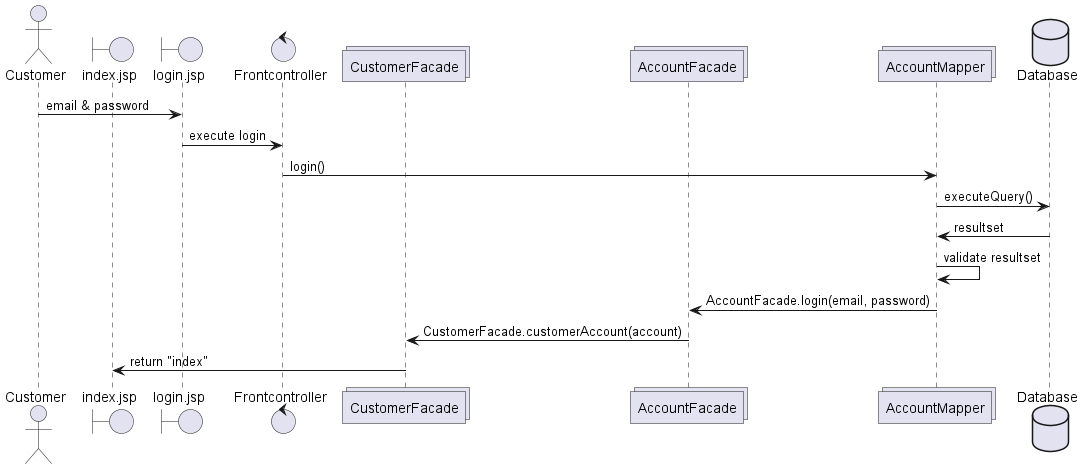

The diagram above was rendered by PlantUML. Its source (embedded in the PNG):
@startuml

actor       Customer       as Foo1
boundary    index.jsp   as Foo8
boundary    login.jsp    as Foo2
control     Frontcontroller     as Foo3
collections CustomerFacade as Foo7
collections AccountFacade as Foo5
collections AccountMapper as Foo4
database    Database    as Foo6



Foo1 -> Foo2 : email & password
Foo2 -> Foo3 : execute login
Foo3 -> Foo4 : login()
Foo4 -> Foo6 : executeQuery()
Foo4 <- Foo6 : resultset
Foo4 -> Foo4 : validate resultset
Foo4 -> Foo5 : AccountFacade.login(email, password)
Foo5 -> Foo7 : CustomerFacade.customerAccount(account)
Foo7 -> Foo8 : return "index"

@enduml